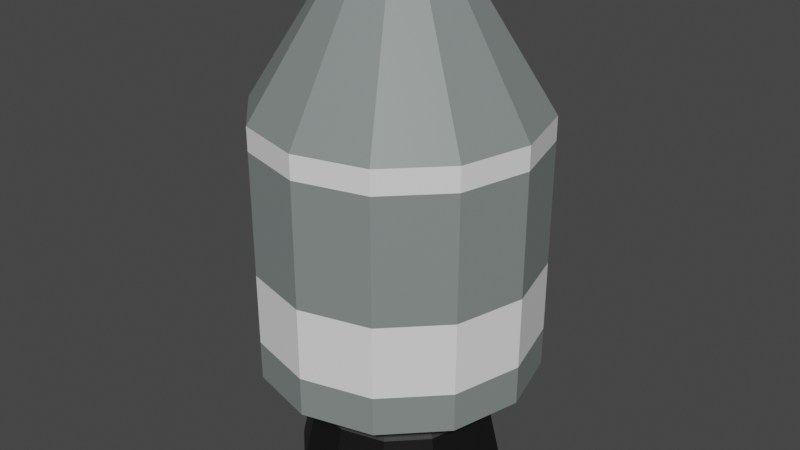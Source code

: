 # Source: CSM.blend  (saved by Blender 2.80.75; exported with 4.5.12 LTS)
import bpy
from mathutils import Matrix  # noqa: F401  (used for matrix-valued properties, if any)

bpy.ops.wm.read_factory_settings(use_empty=True)
scene = bpy.context.scene
scene.name = 'Scene'

# ---- collections
col_collection = bpy.data.collections.new('Collection'); scene.collection.children.link(col_collection)

# ---- materials (node trees are filled in below, after node groups)
mat_grey = bpy.data.materials.new('Grey')
mat_grey.use_transparent_shadow = False
mat_white = bpy.data.materials.new('White')
mat_white.use_transparent_shadow = False
mat_darkgrey = bpy.data.materials.new('DarkGrey')
mat_darkgrey.use_transparent_shadow = False
mat_black = bpy.data.materials.new('Black')
mat_black.use_transparent_shadow = False

# ---- material node trees
mat_grey.use_nodes = True; mat_grey.node_tree.nodes.clear()
_N = mat_grey.node_tree.nodes; _L = mat_grey.node_tree.links
n0 = _N.new('ShaderNodeOutputMaterial'); n0.name = 'Material Output'; n0.location = (300, 300)
n1 = _N.new('ShaderNodeBsdfPrincipled'); n1.name = 'Principled BSDF'; n1.location = (10, 300)
n1.distribution = 'GGX'
n1.subsurface_method = 'BURLEY'
n1.inputs[0].default_value = (0.2207, 0.2531, 0.2446, 1.0)
n1.inputs[3].default_value = 1.45
n1.inputs[27].default_value = (0.0, 0.0, 0.0, 1.0)
n1.inputs[28].default_value = 1.0
_L.new(n1.outputs[0], n0.inputs[0])
n0.is_active_output = True
mat_white.use_nodes = True; mat_white.node_tree.nodes.clear()
_N = mat_white.node_tree.nodes; _L = mat_white.node_tree.links
n0 = _N.new('ShaderNodeOutputMaterial'); n0.name = 'Material Output'; n0.location = (300, 300)
n1 = _N.new('ShaderNodeBsdfPrincipled'); n1.name = 'Principled BSDF'; n1.location = (10, 300)
n1.distribution = 'GGX'
n1.subsurface_method = 'BURLEY'
n1.inputs[0].default_value = (0.8602, 0.8602, 0.8602, 1.0)
n1.inputs[3].default_value = 1.45
n1.inputs[27].default_value = (0.0, 0.0, 0.0, 1.0)
n1.inputs[28].default_value = 1.0
_L.new(n1.outputs[0], n0.inputs[0])
n0.is_active_output = True
mat_darkgrey.use_nodes = True; mat_darkgrey.node_tree.nodes.clear()
_N = mat_darkgrey.node_tree.nodes; _L = mat_darkgrey.node_tree.links
n0 = _N.new('ShaderNodeOutputMaterial'); n0.name = 'Material Output'; n0.location = (300, 300)
n1 = _N.new('ShaderNodeBsdfPrincipled'); n1.name = 'Principled BSDF'; n1.location = (10, 300)
n1.distribution = 'GGX'
n1.subsurface_method = 'BURLEY'
n1.inputs[0].default_value = (0.0376, 0.0376, 0.0376, 1.0)
n1.inputs[3].default_value = 1.45
n1.inputs[27].default_value = (0.0, 0.0, 0.0, 1.0)
n1.inputs[28].default_value = 1.0
_L.new(n1.outputs[0], n0.inputs[0])
n0.is_active_output = True
mat_black.use_nodes = True; mat_black.node_tree.nodes.clear()
_N = mat_black.node_tree.nodes; _L = mat_black.node_tree.links
n0 = _N.new('ShaderNodeOutputMaterial'); n0.name = 'Material Output'; n0.location = (300, 300)
n1 = _N.new('ShaderNodeBsdfPrincipled'); n1.name = 'Principled BSDF'; n1.location = (10, 300)
n1.distribution = 'GGX'
n1.subsurface_method = 'BURLEY'
n1.inputs[0].default_value = (0.003769, 0.003769, 0.003769, 1.0)
n1.inputs[3].default_value = 1.45
n1.inputs[27].default_value = (0.0, 0.0, 0.0, 1.0)
n1.inputs[28].default_value = 1.0
_L.new(n1.outputs[0], n0.inputs[0])
n0.is_active_output = True

# ---- world
world_world = bpy.data.worlds.new('World'); scene.world = world_world
world_world.use_nodes = True; world_world.node_tree.nodes.clear()
_N = world_world.node_tree.nodes; _L = world_world.node_tree.links
n0 = _N.new('ShaderNodeOutputWorld'); n0.name = 'World Output'; n0.location = (300, 300)
n1 = _N.new('ShaderNodeBackground'); n1.name = 'Background'; n1.location = (10, 300)
n1.inputs[0].default_value = (0.05088, 0.05088, 0.05088, 1.0)
_L.new(n1.outputs[0], n0.inputs[0])
n0.is_active_output = True
world_world.color = (0.05088, 0.05088, 0.05088)
world_world.use_sun_shadow = False
world_world.sun_shadow_jitter_overblur = 0.0

# ---- meshes
me_cylinder_001 = bpy.data.meshes.new('Cylinder.001')
me_cylinder_001.from_pydata([(1.798e-08, 0.2377, 0.2481), (-1.297e-08, 0.4606, 1.098), (0.1188, 0.2058, 0.2481), (0.2303, 0.3989, 1.098), (0.2058, 0.1188, 0.2481), (0.3989, 0.2303, 1.098), (0.2377, -7.059e-08, 0.2481), (0.4606, -8.434e-08, 1.098), (0.2058, -0.1188, 0.2481), (0.3989, -0.2303, 1.098), (0.1188, -0.2058, 0.2481), (0.2303, -0.3989, 1.098), (2.907e-08, -0.2377, 0.2481), (5.658e-08, -0.4606, 1.098), (-0.1188, -0.2058, 0.2481), (-0.2303, -0.3989, 1.098), (-0.2058, -0.1188, 0.2481), (-0.3989, -0.2303, 1.098), (-0.2377, -1.717e-07, 0.2481), (-0.4606, -2.784e-07, 1.098), (-0.2058, 0.1188, 0.2481), (-0.3989, 0.2303, 1.098), (-0.1188, 0.2058, 0.2481), (-0.2303, 0.3989, 1.098), (0.09076, 0.1572, 1.54), (4.15e-09, 0.1815, 1.54), (0.1572, 0.09076, 1.54), (0.1815, -1.114e-07, 1.54), (0.1572, -0.09076, 1.54), (0.09076, -0.1572, 1.54), (3.156e-08, -0.1815, 1.54), (-0.09076, -0.1572, 1.54), (-0.1572, -0.09076, 1.54), (-0.1815, -1.879e-07, 1.54), (-0.1572, 0.09076, 1.54), (-0.09076, 0.1572, 1.54), (-1.297e-08, 0.4606, 0.2481), (0.2303, 0.3989, 0.2481), (0.3989, 0.2303, 0.2481), (0.4606, -8.434e-08, 0.2481), (0.3989, -0.2303, 0.2481), (0.2303, -0.3989, 0.2481), (5.658e-08, -0.4606, 0.2481), (-0.2303, -0.3989, 0.2481), (-0.3989, -0.2303, 0.2481), (-0.4606, -2.784e-07, 0.2481), (-0.3989, 0.2303, 0.2481), (-0.2303, 0.3989, 0.2481), (5.302e-08, 0.2594, -0.1295), (0.1297, 0.2247, -0.1295), (0.2247, 0.1297, -0.1295), (0.2594, -4.009e-08, -0.1295), (0.2247, -0.1297, -0.1295), (0.1297, -0.2247, -0.1295), (4.357e-08, -0.2594, -0.1295), (-0.1297, -0.2247, -0.1295), (-0.2247, -0.1297, -0.1295), (-0.2594, -1.516e-07, -0.1295), (-0.2247, 0.1297, -0.1295), (-0.1297, 0.2247, -0.1295), (1.727e-08, 0.3391, -0.1295), (0.1696, 0.2937, -0.1295), (0.2937, 0.1696, -0.1295), (0.3391, -5.427e-08, -0.1295), (0.2937, -0.1696, -0.1295), (0.1696, -0.2937, -0.1295), (3.309e-08, -0.3391, -0.1295), (-0.1696, -0.2937, -0.1295), (-0.2937, -0.1696, -0.1295), (-0.3391, -1.986e-07, -0.1295), (-0.2937, 0.1696, -0.1295), (-0.1696, 0.2937, -0.1295), (2.81e-08, 0.1681, 0.1476), (0.08407, 0.1456, 0.1476), (0.1456, 0.08407, 0.1476), (0.1681, -6.163e-08, 0.1476), (0.1456, -0.08407, 0.1476), (0.08407, -0.1456, 0.1476), (2.197e-08, -0.1681, 0.1476), (-0.08407, -0.1456, 0.1476), (-0.1456, -0.08407, 0.1476), (-0.1681, -1.339e-07, 0.1476), (-0.1456, 0.08407, 0.1476), (-0.08407, 0.1456, 0.1476), (-1.297e-08, 0.4606, 1.02), (0.2303, 0.3989, 1.02), (0.3989, 0.2303, 1.02), (0.4606, -8.434e-08, 1.02), (0.3989, -0.2303, 1.02), (0.2303, -0.3989, 1.02), (5.658e-08, -0.4606, 1.02), (-0.2303, -0.3989, 1.02), (-0.3989, -0.2303, 1.02), (-0.4606, -2.784e-07, 1.02), (-0.3989, 0.2303, 1.02), (-0.2303, 0.3989, 1.02), (0.2303, 0.3989, 0.3771), (0.3989, 0.2303, 0.3771), (0.4606, -8.434e-08, 0.3771), (0.3989, -0.2303, 0.3771), (0.2303, -0.3989, 0.3771), (5.658e-08, -0.4606, 0.3771), (-0.2303, -0.3989, 0.3771), (-0.3989, -0.2303, 0.3771), (-0.4606, -2.784e-07, 0.3771), (-0.3989, 0.2303, 0.3771), (-0.2303, 0.3989, 0.3771), (-1.297e-08, 0.4606, 0.3771), (-1.297e-08, 0.4606, 0.6148), (0.2303, 0.3989, 0.6148), (0.3989, 0.2303, 0.6148), (0.4606, -8.434e-08, 0.6148), (0.3989, -0.2303, 0.6148), (0.2303, -0.3989, 0.6148), (5.658e-08, -0.4606, 0.6148), (-0.2303, -0.3989, 0.6148), (-0.3989, -0.2303, 0.6148), (-0.4606, -2.784e-07, 0.6148), (-0.3989, 0.2303, 0.6148), (-0.2303, 0.3989, 0.6148), (0.2524, -0.1457, 0.0939), (0.2915, -6.198e-08, 0.0939), (-0.1457, 0.2524, 0.0939), (-0.2524, 0.1457, 0.0939), (0.1457, 0.2524, 0.0939), (1.96e-08, 0.2915, 0.0939), (-0.2524, -0.1457, 0.0939), (-0.1457, -0.2524, 0.0939), (0.1457, -0.2524, 0.0939), (0.2524, 0.1457, 0.0939), (-0.2915, -1.86e-07, 0.0939), (3.319e-08, -0.2915, 0.0939)], [], [(84, 1, 3, 85), (85, 3, 5, 86), (86, 5, 7, 87), (87, 7, 9, 88), (88, 9, 11, 89), (89, 11, 13, 90), (90, 13, 15, 91), (91, 15, 17, 92), (92, 17, 19, 93), (93, 19, 21, 94), (5, 3, 24, 26), (94, 21, 23, 95), (95, 23, 1, 84), (121, 120, 64, 63), (24, 25, 35, 34, 33, 32, 31, 30, 29, 28, 27, 26), (21, 19, 33, 34), (19, 17, 32, 33), (17, 15, 31, 32), (15, 13, 30, 31), (13, 11, 29, 30), (11, 9, 28, 29), (9, 7, 27, 28), (1, 23, 35, 25), (3, 1, 25, 24), (7, 5, 26, 27), (23, 21, 34, 35), (2, 0, 36, 37), (4, 2, 37, 38), (6, 4, 38, 39), (8, 6, 39, 40), (10, 8, 40, 41), (12, 10, 41, 42), (14, 12, 42, 43), (16, 14, 43, 44), (18, 16, 44, 45), (20, 18, 45, 46), (22, 20, 46, 47), (0, 22, 47, 36), (56, 57, 81, 80), (123, 122, 71, 70), (125, 124, 61, 60), (127, 126, 68, 67), (120, 128, 65, 64), (122, 125, 60, 71), (124, 129, 62, 61), (126, 130, 69, 68), (128, 131, 66, 65), (129, 121, 63, 62), (130, 123, 70, 69), (131, 127, 67, 66), (49, 48, 60, 61), (50, 49, 61, 62), (51, 50, 62, 63), (52, 51, 63, 64), (53, 52, 64, 65), (54, 53, 65, 66), (55, 54, 66, 67), (56, 55, 67, 68), (57, 56, 68, 69), (58, 57, 69, 70), (59, 58, 70, 71), (48, 59, 71, 60), (72, 73, 74, 75, 76, 77, 78, 79, 80, 81, 82, 83), (53, 54, 78, 77), (50, 51, 75, 74), (57, 58, 82, 81), (54, 55, 79, 78), (51, 52, 76, 75), (58, 59, 83, 82), (48, 49, 73, 72), (55, 56, 80, 79), (52, 53, 77, 76), (59, 48, 72, 83), (49, 50, 74, 73), (119, 95, 84, 108), (118, 94, 95, 119), (117, 93, 94, 118), (116, 92, 93, 117), (115, 91, 92, 116), (114, 90, 91, 115), (113, 89, 90, 114), (112, 88, 89, 113), (111, 87, 88, 112), (110, 86, 87, 111), (109, 85, 86, 110), (108, 84, 85, 109), (36, 107, 96, 37), (37, 96, 97, 38), (38, 97, 98, 39), (39, 98, 99, 40), (40, 99, 100, 41), (41, 100, 101, 42), (42, 101, 102, 43), (43, 102, 103, 44), (44, 103, 104, 45), (45, 104, 105, 46), (46, 105, 106, 47), (47, 106, 107, 36), (107, 108, 109, 96), (96, 109, 110, 97), (97, 110, 111, 98), (98, 111, 112, 99), (99, 112, 113, 100), (100, 113, 114, 101), (101, 114, 115, 102), (102, 115, 116, 103), (103, 116, 117, 104), (104, 117, 118, 105), (105, 118, 119, 106), (106, 119, 108, 107), (12, 14, 127, 131), (18, 20, 123, 130), (4, 6, 121, 129), (10, 12, 131, 128), (16, 18, 130, 126), (2, 4, 129, 124), (22, 0, 125, 122), (8, 10, 128, 120), (14, 16, 126, 127), (0, 2, 124, 125), (20, 22, 122, 123), (6, 8, 120, 121)])
me_cylinder_001.polygons.foreach_set('material_index', [1, 1, 1, 1, 1, 1, 1, 1, 1, 1, 0, 1, 1, 3, 0, 0, 0, 0, 0, 0, 0, 0, 0, 0, 0, 0, 0, 0, 0, 0, 0, 0, 0, 0, 0, 0, 0, 0, 3, 3, 3, 3, 3, 3, 3, 3, 3, 3, 3, 3, 3, 3, 3, 3, 3, 3, 3, 3, 3, 3, 3, 3, 3, 3, 3, 3, 3, 3, 3, 3, 3, 3, 3, 3, 0, 0, 0, 0, 0, 0, 0, 0, 0, 0, 0, 0, 0, 0, 0, 0, 0, 0, 0, 0, 0, 0, 0, 0, 1, 1, 1, 1, 1, 1, 1, 1, 1, 1, 1, 1, 2, 2, 2, 2, 2, 2, 2, 2, 2, 2, 2, 2])
_uv = me_cylinder_001.uv_layers.new(name='UVMap')
_uv.uv.foreach_set('vector', [1.0, 0.9573, 1.0, 1.0, 0.9167, 1.0, 0.9167, 0.9573, 0.9167, 0.9573, 0.9167, 1.0, 0.8333, 1.0, 0.8333, 0.9573, 0.8333, 0.9573, 0.8333, 1.0, 0.75, 1.0, 0.75, 0.9573, 0.75, 0.9573, 0.75, 1.0, 0.6667, 1.0, 0.6667, 0.9573, 0.6667, 0.9573, 0.6667, 1.0, 0.5833, 1.0, 0.5833, 0.9573, 0.5833, 0.9573, 0.5833, 1.0, 0.5, 1.0, 0.5, 0.9573, 0.5, 0.9573, 0.5, 1.0, 0.4167, 1.0, 0.4167, 0.9573, 0.4167, 0.9573, 0.4167, 1.0, 0.3333, 1.0, 0.3333, 0.9573, 0.3333, 0.9573, 0.3333, 1.0, 0.25, 1.0, 0.25, 0.9573, 0.25, 0.9573, 0.25, 1.0, 0.1667, 1.0, 0.1667, 0.9573, 0.8333, 1.0, 0.9167, 1.0, 0.9167, 1.0, 0.8333, 1.0, 0.1667, 0.9573, 0.1667, 1.0, 0.08333, 1.0, 0.08333, 0.9573, 0.08333, 0.9573, 0.08333, 1.0, 7.451e-08, 1.0, 7.451e-08, 0.9573, 0.8738, 0.25, 0.8573, 0.1881, 0.8573, 0.1881, 0.8738, 0.25, 0.37, 0.4578, 0.25, 0.49, 0.13, 0.4578, 0.04215, 0.37, 0.01, 0.25, 0.04215, 0.13, 0.13, 0.04215, 0.25, 0.01, 0.37, 0.04215, 0.4578, 0.13, 0.49, 0.25, 0.4578, 0.37, 0.1667, 1.0, 0.25, 1.0, 0.25, 1.0, 0.1667, 1.0, 0.25, 1.0, 0.3333, 1.0, 0.3333, 1.0, 0.25, 1.0, 0.3333, 1.0, 0.4167, 1.0, 0.4167, 1.0, 0.3333, 1.0, 0.4167, 1.0, 0.5, 1.0, 0.5, 1.0, 0.4167, 1.0, 0.5, 1.0, 0.5833, 1.0, 0.5833, 1.0, 0.5, 1.0, 0.5833, 1.0, 0.6667, 1.0, 0.6667, 1.0, 0.5833, 1.0, 0.6667, 1.0, 0.75, 1.0, 0.75, 1.0, 0.6667, 1.0, 7.451e-08, 1.0, 0.08333, 1.0, 0.08333, 1.0, 7.451e-08, 1.0, 0.9167, 1.0, 1.0, 1.0, 1.0, 1.0, 0.9167, 1.0, 0.75, 1.0, 0.8333, 1.0, 0.8333, 1.0, 0.75, 1.0, 0.08333, 1.0, 0.1667, 1.0, 0.1667, 1.0, 0.08333, 1.0, 0.8119, 0.3573, 0.75, 0.3738, 0.75, 0.49, 0.87, 0.4578, 0.8573, 0.3119, 0.8119, 0.3573, 0.87, 0.4578, 0.9578, 0.37, 0.8738, 0.25, 0.8573, 0.3119, 0.9578, 0.37, 0.99, 0.25, 0.8573, 0.1881, 0.8738, 0.25, 0.99, 0.25, 0.9578, 0.13, 0.8119, 0.1427, 0.8573, 0.1881, 0.9578, 0.13, 0.87, 0.04215, 0.75, 0.1262, 0.8119, 0.1427, 0.87, 0.04215, 0.75, 0.01, 0.6881, 0.1427, 0.75, 0.1262, 0.75, 0.01, 0.63, 0.04215, 0.6427, 0.1881, 0.6881, 0.1427, 0.63, 0.04215, 0.5422, 0.13, 0.6262, 0.25, 0.6427, 0.1881, 0.5422, 0.13, 0.51, 0.25, 0.6427, 0.3119, 0.6262, 0.25, 0.51, 0.25, 0.5422, 0.37, 0.6881, 0.3573, 0.6427, 0.3119, 0.5422, 0.37, 0.63, 0.4578, 0.75, 0.3738, 0.6881, 0.3573, 0.63, 0.4578, 0.75, 0.49, 0.6781, 0.2085, 0.6669, 0.25, 0.6669, 0.25, 0.6781, 0.2085, 0.6427, 0.3119, 0.6881, 0.3573, 0.6881, 0.3573, 0.6427, 0.3119, 0.75, 0.3738, 0.8119, 0.3573, 0.8119, 0.3573, 0.75, 0.3738, 0.6881, 0.1427, 0.6427, 0.1881, 0.6427, 0.1881, 0.6881, 0.1427, 0.8573, 0.1881, 0.8119, 0.1427, 0.8119, 0.1427, 0.8573, 0.1881, 0.6881, 0.3573, 0.75, 0.3738, 0.75, 0.3738, 0.6881, 0.3573, 0.8119, 0.3573, 0.8573, 0.3119, 0.8573, 0.3119, 0.8119, 0.3573, 0.6427, 0.1881, 0.6262, 0.25, 0.6262, 0.25, 0.6427, 0.1881, 0.8119, 0.1427, 0.75, 0.1262, 0.75, 0.1262, 0.8119, 0.1427, 0.8573, 0.3119, 0.8738, 0.25, 0.8738, 0.25, 0.8573, 0.3119, 0.6262, 0.25, 0.6427, 0.3119, 0.6427, 0.3119, 0.6262, 0.25, 0.75, 0.1262, 0.6881, 0.1427, 0.6881, 0.1427, 0.75, 0.1262, 0.7915, 0.3219, 0.75, 0.3331, 0.75, 0.3738, 0.8119, 0.3573, 0.8219, 0.2915, 0.7915, 0.3219, 0.8119, 0.3573, 0.8573, 0.3119, 0.8331, 0.25, 0.8219, 0.2915, 0.8573, 0.3119, 0.8738, 0.25, 0.8219, 0.2085, 0.8331, 0.25, 0.8738, 0.25, 0.8573, 0.1881, 0.7915, 0.1781, 0.8219, 0.2085, 0.8573, 0.1881, 0.8119, 0.1427, 0.75, 0.1669, 0.7915, 0.1781, 0.8119, 0.1427, 0.75, 0.1262, 0.7085, 0.1781, 0.75, 0.1669, 0.75, 0.1262, 0.6881, 0.1427, 0.6781, 0.2085, 0.7085, 0.1781, 0.6881, 0.1427, 0.6427, 0.1881, 0.6669, 0.25, 0.6781, 0.2085, 0.6427, 0.1881, 0.6262, 0.25, 0.6781, 0.2915, 0.6669, 0.25, 0.6262, 0.25, 0.6427, 0.3119, 0.7085, 0.3219, 0.6781, 0.2915, 0.6427, 0.3119, 0.6881, 0.3573, 0.75, 0.3331, 0.7085, 0.3219, 0.6881, 0.3573, 0.75, 0.3738, 0.75, 0.3331, 0.7915, 0.3219, 0.8219, 0.2915, 0.8331, 0.25, 0.8219, 0.2085, 0.7915, 0.1781, 0.75, 0.1669, 0.7085, 0.1781, 0.6781, 0.2085, 0.6669, 0.25, 0.6781, 0.2915, 0.7085, 0.3219, 0.7915, 0.1781, 0.75, 0.1669, 0.75, 0.1669, 0.7915, 0.1781, 0.8219, 0.2915, 0.8331, 0.25, 0.8331, 0.25, 0.8219, 0.2915, 0.6669, 0.25, 0.6781, 0.2915, 0.6781, 0.2915, 0.6669, 0.25, 0.75, 0.1669, 0.7085, 0.1781, 0.7085, 0.1781, 0.75, 0.1669, 0.8331, 0.25, 0.8219, 0.2085, 0.8219, 0.2085, 0.8331, 0.25, 0.6781, 0.2915, 0.7085, 0.3219, 0.7085, 0.3219, 0.6781, 0.2915, 0.75, 0.3331, 0.7915, 0.3219, 0.7915, 0.3219, 0.75, 0.3331, 0.7085, 0.1781, 0.6781, 0.2085, 0.6781, 0.2085, 0.7085, 0.1781, 0.8219, 0.2085, 0.7915, 0.1781, 0.7915, 0.1781, 0.8219, 0.2085, 0.7085, 0.3219, 0.75, 0.3331, 0.75, 0.3331, 0.7085, 0.3219, 0.7915, 0.3219, 0.8219, 0.2915, 0.8219, 0.2915, 0.7915, 0.3219, 0.08333, 0.699, 0.08333, 0.9573, 7.451e-08, 0.9573, 7.451e-08, 0.699, 0.1667, 0.699, 0.1667, 0.9573, 0.08333, 0.9573, 0.08333, 0.699, 0.25, 0.699, 0.25, 0.9573, 0.1667, 0.9573, 0.1667, 0.699, 0.3333, 0.699, 0.3333, 0.9573, 0.25, 0.9573, 0.25, 0.699, 0.4167, 0.699, 0.4167, 0.9573, 0.3333, 0.9573, 0.3333, 0.699, 0.5, 0.699, 0.5, 0.9573, 0.4167, 0.9573, 0.4167, 0.699, 0.5833, 0.699, 0.5833, 0.9573, 0.5, 0.9573, 0.5, 0.699, 0.6667, 0.699, 0.6667, 0.9573, 0.5833, 0.9573, 0.5833, 0.699, 0.75, 0.699, 0.75, 0.9573, 0.6667, 0.9573, 0.6667, 0.699, 0.8333, 0.699, 0.8333, 0.9573, 0.75, 0.9573, 0.75, 0.699, 0.9167, 0.699, 0.9167, 0.9573, 0.8333, 0.9573, 0.8333, 0.699, 1.0, 0.699, 1.0, 0.9573, 0.9167, 0.9573, 0.9167, 0.699, 1.0, 0.5, 1.0, 0.57, 0.9167, 0.57, 0.9167, 0.5, 0.9167, 0.5, 0.9167, 0.57, 0.8333, 0.57, 0.8333, 0.5, 0.8333, 0.5, 0.8333, 0.57, 0.75, 0.57, 0.75, 0.5, 0.75, 0.5, 0.75, 0.57, 0.6667, 0.57, 0.6667, 0.5, 0.6667, 0.5, 0.6667, 0.57, 0.5833, 0.57, 0.5833, 0.5, 0.5833, 0.5, 0.5833, 0.57, 0.5, 0.57, 0.5, 0.5, 0.5, 0.5, 0.5, 0.57, 0.4167, 0.57, 0.4167, 0.5, 0.4167, 0.5, 0.4167, 0.57, 0.3333, 0.57, 0.3333, 0.5, 0.3333, 0.5, 0.3333, 0.57, 0.25, 0.57, 0.25, 0.5, 0.25, 0.5, 0.25, 0.57, 0.1667, 0.57, 0.1667, 0.5, 0.1667, 0.5, 0.1667, 0.57, 0.08333, 0.57, 0.08333, 0.5, 0.08333, 0.5, 0.08333, 0.57, 7.451e-08, 0.57, 7.451e-08, 0.5, 1.0, 0.57, 1.0, 0.699, 0.9167, 0.699, 0.9167, 0.57, 0.9167, 0.57, 0.9167, 0.699, 0.8333, 0.699, 0.8333, 0.57, 0.8333, 0.57, 0.8333, 0.699, 0.75, 0.699, 0.75, 0.57, 0.75, 0.57, 0.75, 0.699, 0.6667, 0.699, 0.6667, 0.57, 0.6667, 0.57, 0.6667, 0.699, 0.5833, 0.699, 0.5833, 0.57, 0.5833, 0.57, 0.5833, 0.699, 0.5, 0.699, 0.5, 0.57, 0.5, 0.57, 0.5, 0.699, 0.4167, 0.699, 0.4167, 0.57, 0.4167, 0.57, 0.4167, 0.699, 0.3333, 0.699, 0.3333, 0.57, 0.3333, 0.57, 0.3333, 0.699, 0.25, 0.699, 0.25, 0.57, 0.25, 0.57, 0.25, 0.699, 0.1667, 0.699, 0.1667, 0.57, 0.1667, 0.57, 0.1667, 0.699, 0.08333, 0.699, 0.08333, 0.57, 0.08333, 0.57, 0.08333, 0.699, 7.451e-08, 0.699, 7.451e-08, 0.57, 0.75, 0.1262, 0.6881, 0.1427, 0.6881, 0.1427, 0.75, 0.1262, 0.6262, 0.25, 0.6427, 0.3119, 0.6427, 0.3119, 0.6262, 0.25, 0.8573, 0.3119, 0.8738, 0.25, 0.8738, 0.25, 0.8573, 0.3119, 0.8119, 0.1427, 0.75, 0.1262, 0.75, 0.1262, 0.8119, 0.1427, 0.6427, 0.1881, 0.6262, 0.25, 0.6262, 0.25, 0.6427, 0.1881, 0.8119, 0.3573, 0.8573, 0.3119, 0.8573, 0.3119, 0.8119, 0.3573, 0.6881, 0.3573, 0.75, 0.3738, 0.75, 0.3738, 0.6881, 0.3573, 0.8573, 0.1881, 0.8119, 0.1427, 0.8119, 0.1427, 0.8573, 0.1881, 0.6881, 0.1427, 0.6427, 0.1881, 0.6427, 0.1881, 0.6881, 0.1427, 0.75, 0.3738, 0.8119, 0.3573, 0.8119, 0.3573, 0.75, 0.3738, 0.6427, 0.3119, 0.6881, 0.3573, 0.6881, 0.3573, 0.6427, 0.3119, 0.8738, 0.25, 0.8573, 0.1881, 0.8573, 0.1881, 0.8738, 0.25])
me_cylinder_001.materials.append(mat_grey)
me_cylinder_001.materials.append(mat_white)
me_cylinder_001.materials.append(mat_darkgrey)
me_cylinder_001.materials.append(mat_black)
me_cylinder_001.use_remesh_preserve_volume = False
me_cylinder_001.use_remesh_preserve_attributes = False
me_cylinder_001.use_mirror_vertex_groups = False
me_cylinder_001.update()

# ---- objects
ob_cylinder = bpy.data.objects.new('Cylinder', me_cylinder_001)

# ---- transforms, parenting, visibility, modifiers, constraints
ob_cylinder.location = (0.0, 0.0, 0.0)
ob_cylinder.lineart.crease_threshold = 0.0

# ---- collection membership
col_collection.objects.link(ob_cylinder)

# ---- scene / render settings (as saved in the file)
scene.frame_start = 1; scene.frame_end = 250; scene.frame_set(1)
scene.render.engine = 'BLENDER_EEVEE_NEXT'
scene.cycles.use_denoising = False
scene.cycles.samples = 128
scene.cycles.sampling_pattern = 'TABULATED_SOBOL'
scene.cycles.use_adaptive_sampling = False
scene.cycles.use_light_tree = False
scene.view_settings.view_transform = 'Filmic'
bpy.context.view_layer.update()

# ---- added for rendering (the .blend has no active camera and no usable light): camera, sun
cam_auto = bpy.data.cameras.new('AutoCamera')
cam_auto.lens = 50.0
cam_auto.sensor_width = 36.0
cam_auto.clip_end = 1000.0
ob_auto_camera = bpy.data.objects.new('AutoCamera', cam_auto)
scene.collection.objects.link(ob_auto_camera)
ob_auto_camera.location = (1.95912, -2.35095, 2.27237)
ob_auto_camera.rotation_euler = (1.09748, -7.21219e-08, 0.694738)
scene.camera = ob_auto_camera
light_auto_sun = bpy.data.lights.new('AutoSun', 'SUN')
light_auto_sun.energy = 3.0
light_auto_sun.angle = 0.0523599
ob_auto_sun = bpy.data.objects.new('AutoSun', light_auto_sun)
scene.collection.objects.link(ob_auto_sun)
ob_auto_sun.rotation_euler = (0.872665, 0.174533, 0.523599)
bpy.context.view_layer.update()
